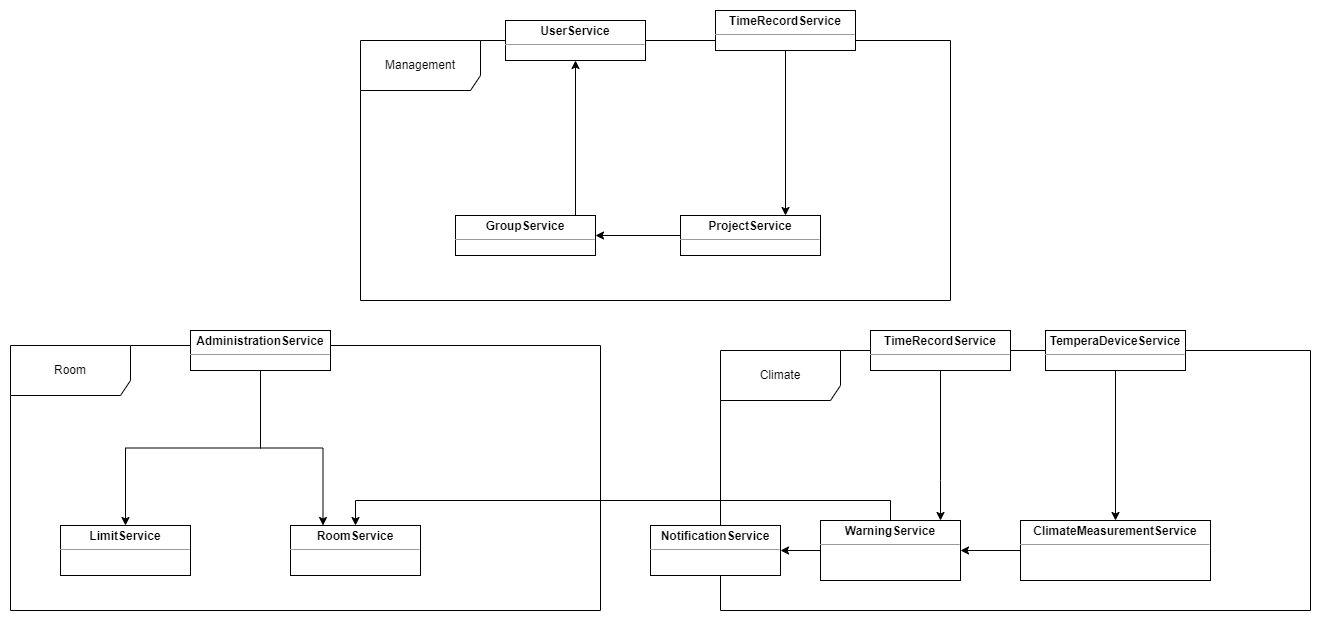

The diagram above was exported from draw.io. Its source (the exported page's mxGraphModel, read from the mxfile embedded in the PNG):
<mxGraphModel dx="2990" dy="522" grid="1" gridSize="10" guides="1" tooltips="1" connect="1" arrows="1" fold="1" page="1" pageScale="1" pageWidth="850" pageHeight="1100" math="0" shadow="0">
  <root>
    <mxCell id="0" />
    <mxCell id="1" parent="0" />
    <mxCell id="2" value="Climate" style="shape=umlFrame;whiteSpace=wrap;html=1;pointerEvents=0;width=120;height=50;" vertex="1" parent="1">
      <mxGeometry x="-740" y="2320" width="590" height="260" as="geometry" />
    </mxCell>
    <mxCell id="3" style="edgeStyle=orthogonalEdgeStyle;rounded=0;orthogonalLoop=1;jettySize=auto;html=1;exitX=1;exitY=0.5;exitDx=0;exitDy=0;entryX=0;entryY=0.5;entryDx=0;entryDy=0;endArrow=none;endFill=0;startArrow=classic;startFill=1;" edge="1" source="6" target="7" parent="1">
      <mxGeometry relative="1" as="geometry" />
    </mxCell>
    <mxCell id="4" style="edgeStyle=orthogonalEdgeStyle;rounded=0;orthogonalLoop=1;jettySize=auto;html=1;exitX=0;exitY=0.5;exitDx=0;exitDy=0;entryX=1;entryY=0.5;entryDx=0;entryDy=0;" edge="1" source="6" target="8" parent="1">
      <mxGeometry relative="1" as="geometry" />
    </mxCell>
    <mxCell id="5" style="edgeStyle=orthogonalEdgeStyle;rounded=0;orthogonalLoop=1;jettySize=auto;html=1;exitX=0.5;exitY=0;exitDx=0;exitDy=0;entryX=0.5;entryY=0;entryDx=0;entryDy=0;" edge="1" source="6" target="11" parent="1">
      <mxGeometry relative="1" as="geometry" />
    </mxCell>
    <mxCell id="6" value="&lt;p style=&quot;margin:0px;margin-top:4px;text-align:center;&quot;&gt;&lt;b&gt;WarningService&lt;/b&gt;&lt;/p&gt;&lt;hr size=&quot;1&quot;&gt;&lt;div style=&quot;height:2px;&quot;&gt;&lt;/div&gt;" style="verticalAlign=top;align=left;overflow=fill;fontSize=12;fontFamily=Helvetica;html=1;whiteSpace=wrap;" vertex="1" parent="1">
      <mxGeometry x="-640" y="2490" width="140" height="60" as="geometry" />
    </mxCell>
    <mxCell id="7" value="&lt;p style=&quot;margin:0px;margin-top:4px;text-align:center;&quot;&gt;&lt;b&gt;ClimateMeasurementService&lt;/b&gt;&lt;/p&gt;&lt;hr size=&quot;1&quot;&gt;&lt;div style=&quot;height:2px;&quot;&gt;&lt;/div&gt;" style="verticalAlign=top;align=left;overflow=fill;fontSize=12;fontFamily=Helvetica;html=1;whiteSpace=wrap;" vertex="1" parent="1">
      <mxGeometry x="-440" y="2490" width="190" height="60" as="geometry" />
    </mxCell>
    <mxCell id="8" value="&lt;p style=&quot;margin:0px;margin-top:4px;text-align:center;&quot;&gt;&lt;b&gt;NotificationService&lt;/b&gt;&lt;/p&gt;&lt;hr size=&quot;1&quot;&gt;&lt;div style=&quot;height:2px;&quot;&gt;&lt;/div&gt;" style="verticalAlign=top;align=left;overflow=fill;fontSize=12;fontFamily=Helvetica;html=1;whiteSpace=wrap;" vertex="1" parent="1">
      <mxGeometry x="-810" y="2495" width="130" height="50" as="geometry" />
    </mxCell>
    <mxCell id="9" value="Room" style="shape=umlFrame;whiteSpace=wrap;html=1;pointerEvents=0;width=120;height=50;" vertex="1" parent="1">
      <mxGeometry x="-1450" y="2315" width="590" height="265" as="geometry" />
    </mxCell>
    <mxCell id="10" value="&lt;p style=&quot;margin:0px;margin-top:4px;text-align:center;&quot;&gt;&lt;b&gt;LimitService&lt;/b&gt;&lt;/p&gt;&lt;hr size=&quot;1&quot;&gt;&lt;div style=&quot;height:2px;&quot;&gt;&lt;/div&gt;" style="verticalAlign=top;align=left;overflow=fill;fontSize=12;fontFamily=Helvetica;html=1;whiteSpace=wrap;" vertex="1" parent="1">
      <mxGeometry x="-1400" y="2495" width="130" height="50" as="geometry" />
    </mxCell>
    <mxCell id="11" value="&lt;p style=&quot;margin:0px;margin-top:4px;text-align:center;&quot;&gt;&lt;b&gt;RoomService&lt;/b&gt;&lt;/p&gt;&lt;hr size=&quot;1&quot;&gt;&lt;div style=&quot;height:2px;&quot;&gt;&lt;/div&gt;" style="verticalAlign=top;align=left;overflow=fill;fontSize=12;fontFamily=Helvetica;html=1;whiteSpace=wrap;" vertex="1" parent="1">
      <mxGeometry x="-1170" y="2495" width="130" height="50" as="geometry" />
    </mxCell>
    <mxCell id="12" style="edgeStyle=orthogonalEdgeStyle;rounded=0;orthogonalLoop=1;jettySize=auto;html=1;exitX=0.5;exitY=1;exitDx=0;exitDy=0;entryX=0.5;entryY=0;entryDx=0;entryDy=0;" edge="1" source="13" target="7" parent="1">
      <mxGeometry relative="1" as="geometry" />
    </mxCell>
    <mxCell id="13" value="&lt;p style=&quot;margin:0px;margin-top:4px;text-align:center;&quot;&gt;&lt;b&gt;TemperaDeviceService&lt;/b&gt;&lt;/p&gt;&lt;hr size=&quot;1&quot;&gt;&lt;div style=&quot;height:2px;&quot;&gt;&lt;/div&gt;" style="verticalAlign=top;align=left;overflow=fill;fontSize=12;fontFamily=Helvetica;html=1;whiteSpace=wrap;" vertex="1" parent="1">
      <mxGeometry x="-415" y="2300" width="140" height="40" as="geometry" />
    </mxCell>
    <mxCell id="14" style="edgeStyle=orthogonalEdgeStyle;rounded=0;orthogonalLoop=1;jettySize=auto;html=1;exitX=0.5;exitY=1;exitDx=0;exitDy=0;entryX=0.5;entryY=0;entryDx=0;entryDy=0;" edge="1" source="16" target="10" parent="1">
      <mxGeometry relative="1" as="geometry" />
    </mxCell>
    <mxCell id="15" style="edgeStyle=orthogonalEdgeStyle;rounded=0;orthogonalLoop=1;jettySize=auto;html=1;exitX=0.5;exitY=1;exitDx=0;exitDy=0;entryX=0.25;entryY=0;entryDx=0;entryDy=0;" edge="1" source="16" target="11" parent="1">
      <mxGeometry relative="1" as="geometry" />
    </mxCell>
    <mxCell id="16" value="&lt;p style=&quot;margin:0px;margin-top:4px;text-align:center;&quot;&gt;&lt;b&gt;AdministrationService&lt;/b&gt;&lt;/p&gt;&lt;hr size=&quot;1&quot;&gt;&lt;div style=&quot;height:2px;&quot;&gt;&lt;/div&gt;" style="verticalAlign=top;align=left;overflow=fill;fontSize=12;fontFamily=Helvetica;html=1;whiteSpace=wrap;" vertex="1" parent="1">
      <mxGeometry x="-1270" y="2300" width="140" height="40" as="geometry" />
    </mxCell>
    <mxCell id="17" value="Management" style="shape=umlFrame;whiteSpace=wrap;html=1;pointerEvents=0;width=120;height=50;" vertex="1" parent="1">
      <mxGeometry x="-1100" y="2010" width="590" height="260" as="geometry" />
    </mxCell>
    <mxCell id="18" style="edgeStyle=orthogonalEdgeStyle;rounded=0;orthogonalLoop=1;jettySize=auto;html=1;exitX=0.5;exitY=0;exitDx=0;exitDy=0;" edge="1" source="19" target="22" parent="1">
      <mxGeometry relative="1" as="geometry">
        <Array as="points">
          <mxPoint x="-885" y="2185" />
        </Array>
      </mxGeometry>
    </mxCell>
    <mxCell id="19" value="&lt;p style=&quot;margin:0px;margin-top:4px;text-align:center;&quot;&gt;&lt;b&gt;GroupService&lt;/b&gt;&lt;/p&gt;&lt;hr size=&quot;1&quot;&gt;&lt;div style=&quot;height:2px;&quot;&gt;&lt;/div&gt;" style="verticalAlign=top;align=left;overflow=fill;fontSize=12;fontFamily=Helvetica;html=1;whiteSpace=wrap;" vertex="1" parent="1">
      <mxGeometry x="-1005" y="2185" width="140" height="40" as="geometry" />
    </mxCell>
    <mxCell id="20" value="" style="edgeStyle=orthogonalEdgeStyle;rounded=0;orthogonalLoop=1;jettySize=auto;html=1;" edge="1" source="21" target="19" parent="1">
      <mxGeometry relative="1" as="geometry" />
    </mxCell>
    <mxCell id="21" value="&lt;p style=&quot;margin:0px;margin-top:4px;text-align:center;&quot;&gt;&lt;b&gt;ProjectService&lt;/b&gt;&lt;/p&gt;&lt;hr size=&quot;1&quot;&gt;&lt;div style=&quot;height:2px;&quot;&gt;&lt;/div&gt;" style="verticalAlign=top;align=left;overflow=fill;fontSize=12;fontFamily=Helvetica;html=1;whiteSpace=wrap;" vertex="1" parent="1">
      <mxGeometry x="-780" y="2185" width="140" height="40" as="geometry" />
    </mxCell>
    <mxCell id="22" value="&lt;p style=&quot;margin:0px;margin-top:4px;text-align:center;&quot;&gt;&lt;b&gt;UserService&lt;/b&gt;&lt;/p&gt;&lt;hr size=&quot;1&quot;&gt;&lt;div style=&quot;height:2px;&quot;&gt;&lt;/div&gt;" style="verticalAlign=top;align=left;overflow=fill;fontSize=12;fontFamily=Helvetica;html=1;whiteSpace=wrap;" vertex="1" parent="1">
      <mxGeometry x="-955" y="1990" width="140" height="40" as="geometry" />
    </mxCell>
    <mxCell id="23" style="edgeStyle=orthogonalEdgeStyle;rounded=0;orthogonalLoop=1;jettySize=auto;html=1;exitX=0.5;exitY=1;exitDx=0;exitDy=0;entryX=0.75;entryY=0;entryDx=0;entryDy=0;" edge="1" source="24" target="21" parent="1">
      <mxGeometry relative="1" as="geometry" />
    </mxCell>
    <mxCell id="24" value="&lt;p style=&quot;margin:0px;margin-top:4px;text-align:center;&quot;&gt;&lt;b&gt;TimeRecordService&lt;/b&gt;&lt;/p&gt;&lt;hr size=&quot;1&quot;&gt;&lt;div style=&quot;height:2px;&quot;&gt;&lt;/div&gt;" style="verticalAlign=top;align=left;overflow=fill;fontSize=12;fontFamily=Helvetica;html=1;whiteSpace=wrap;" vertex="1" parent="1">
      <mxGeometry x="-745" y="1980" width="140" height="40" as="geometry" />
    </mxCell>
    <mxCell id="25" value="" style="edgeStyle=orthogonalEdgeStyle;rounded=0;orthogonalLoop=1;jettySize=auto;html=1;" edge="1" source="26" target="6" parent="1">
      <mxGeometry relative="1" as="geometry">
        <Array as="points">
          <mxPoint x="-520" y="2450" />
          <mxPoint x="-520" y="2450" />
        </Array>
      </mxGeometry>
    </mxCell>
    <mxCell id="26" value="&lt;p style=&quot;margin:0px;margin-top:4px;text-align:center;&quot;&gt;&lt;b&gt;TimeRecordService&lt;/b&gt;&lt;/p&gt;&lt;hr size=&quot;1&quot;&gt;&lt;div style=&quot;height:2px;&quot;&gt;&lt;/div&gt;" style="verticalAlign=top;align=left;overflow=fill;fontSize=12;fontFamily=Helvetica;html=1;whiteSpace=wrap;" vertex="1" parent="1">
      <mxGeometry x="-590" y="2300" width="140" height="40" as="geometry" />
    </mxCell>
  </root>
</mxGraphModel>